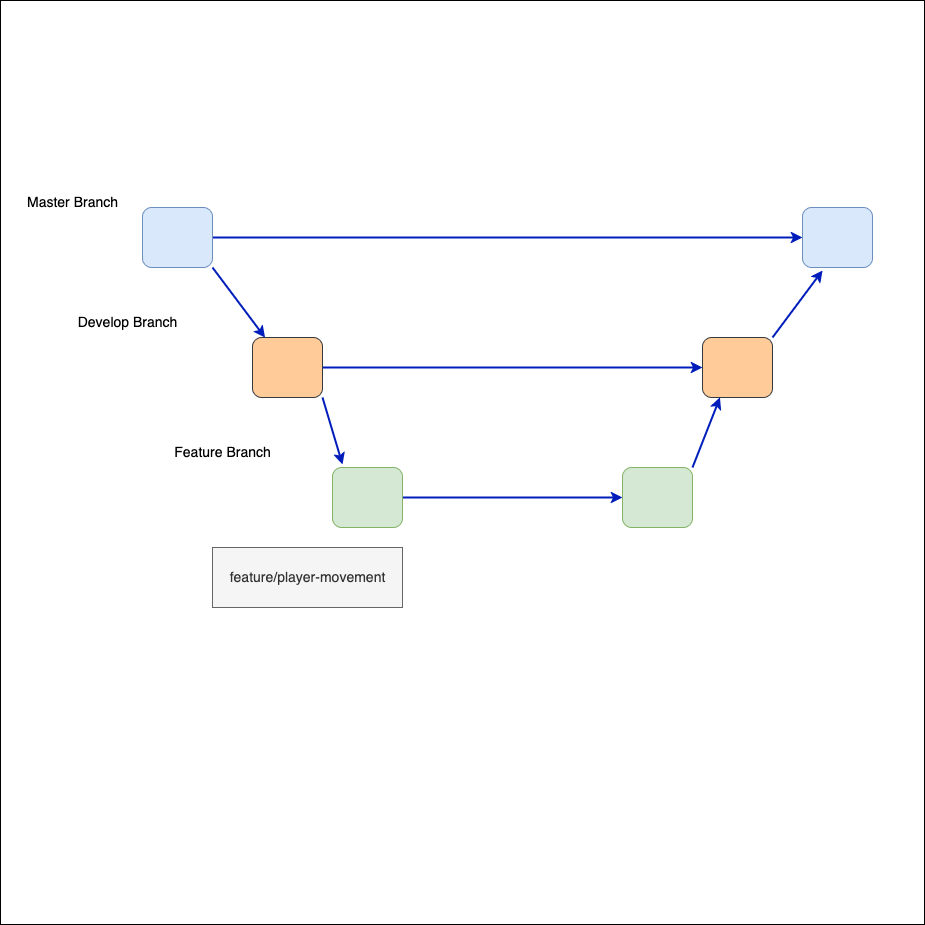

The diagram above was exported from draw.io. Its source (the exported page's mxGraphModel, read from the mxfile embedded in the PNG):
<mxGraphModel dx="1730" dy="1353" grid="1" gridSize="11" guides="1" tooltips="1" connect="1" arrows="1" fold="1" page="0" pageScale="1" pageWidth="1100" pageHeight="1700" background="#FFFFFF" math="0" shadow="0">
  <root>
    <mxCell id="0" />
    <mxCell id="1" parent="0" />
    <mxCell id="teNvJdNH5WwaT9ZJjZdP-26" value="" style="whiteSpace=wrap;html=1;aspect=fixed;" vertex="1" parent="1">
      <mxGeometry x="-121" y="-22" width="924" height="924" as="geometry" />
    </mxCell>
    <mxCell id="teNvJdNH5WwaT9ZJjZdP-27" style="edgeStyle=orthogonalEdgeStyle;rounded=0;orthogonalLoop=1;jettySize=auto;html=1;fillColor=#0050ef;strokeColor=#001DBC;strokeWidth=2;" edge="1" parent="1" source="teNvJdNH5WwaT9ZJjZdP-28" target="teNvJdNH5WwaT9ZJjZdP-29">
      <mxGeometry relative="1" as="geometry" />
    </mxCell>
    <mxCell id="teNvJdNH5WwaT9ZJjZdP-28" value="" style="rounded=1;whiteSpace=wrap;html=1;fillColor=#dae8fc;strokeColor=#6c8ebf;" vertex="1" parent="1">
      <mxGeometry x="21" y="185" width="70" height="60" as="geometry" />
    </mxCell>
    <mxCell id="teNvJdNH5WwaT9ZJjZdP-29" value="" style="rounded=1;whiteSpace=wrap;html=1;fillColor=#dae8fc;strokeColor=#6c8ebf;" vertex="1" parent="1">
      <mxGeometry x="681" y="185" width="70" height="60" as="geometry" />
    </mxCell>
    <mxCell id="teNvJdNH5WwaT9ZJjZdP-30" style="edgeStyle=orthogonalEdgeStyle;rounded=0;orthogonalLoop=1;jettySize=auto;html=1;entryX=0;entryY=0.5;entryDx=0;entryDy=0;fillColor=#0050ef;strokeColor=#001DBC;strokeWidth=2;" edge="1" parent="1" source="teNvJdNH5WwaT9ZJjZdP-31" target="teNvJdNH5WwaT9ZJjZdP-32">
      <mxGeometry relative="1" as="geometry" />
    </mxCell>
    <mxCell id="teNvJdNH5WwaT9ZJjZdP-31" value="" style="rounded=1;whiteSpace=wrap;html=1;fillColor=#ffcc99;strokeColor=#36393d;" vertex="1" parent="1">
      <mxGeometry x="131" y="315" width="70" height="60" as="geometry" />
    </mxCell>
    <mxCell id="teNvJdNH5WwaT9ZJjZdP-32" value="" style="rounded=1;whiteSpace=wrap;html=1;fillColor=#ffcc99;strokeColor=#36393d;" vertex="1" parent="1">
      <mxGeometry x="581" y="315" width="70" height="60" as="geometry" />
    </mxCell>
    <mxCell id="teNvJdNH5WwaT9ZJjZdP-33" value="" style="endArrow=classic;html=1;rounded=0;strokeWidth=2;fillColor=#0050ef;strokeColor=#001DBC;" edge="1" parent="1" target="teNvJdNH5WwaT9ZJjZdP-31">
      <mxGeometry width="50" height="50" relative="1" as="geometry">
        <mxPoint x="91" y="245" as="sourcePoint" />
        <mxPoint x="131" y="305" as="targetPoint" />
      </mxGeometry>
    </mxCell>
    <mxCell id="teNvJdNH5WwaT9ZJjZdP-34" value="" style="endArrow=classic;html=1;rounded=0;strokeWidth=2;fillColor=#0050ef;strokeColor=#001DBC;" edge="1" parent="1">
      <mxGeometry width="50" height="50" relative="1" as="geometry">
        <mxPoint x="651" y="315" as="sourcePoint" />
        <mxPoint x="701" y="248" as="targetPoint" />
      </mxGeometry>
    </mxCell>
    <mxCell id="teNvJdNH5WwaT9ZJjZdP-35" style="edgeStyle=orthogonalEdgeStyle;rounded=0;orthogonalLoop=1;jettySize=auto;html=1;entryX=0;entryY=0.5;entryDx=0;entryDy=0;strokeWidth=2;fillColor=#0050ef;strokeColor=#001DBC;" edge="1" parent="1" source="teNvJdNH5WwaT9ZJjZdP-36" target="teNvJdNH5WwaT9ZJjZdP-38">
      <mxGeometry relative="1" as="geometry" />
    </mxCell>
    <mxCell id="teNvJdNH5WwaT9ZJjZdP-36" value="" style="rounded=1;whiteSpace=wrap;html=1;fillColor=#d5e8d4;strokeColor=#82b366;" vertex="1" parent="1">
      <mxGeometry x="211" y="445" width="70" height="60" as="geometry" />
    </mxCell>
    <mxCell id="teNvJdNH5WwaT9ZJjZdP-37" value="" style="endArrow=classic;html=1;rounded=0;strokeWidth=2;fillColor=#0050ef;strokeColor=#001DBC;entryX=0.143;entryY=-0.05;entryDx=0;entryDy=0;entryPerimeter=0;" edge="1" parent="1" target="teNvJdNH5WwaT9ZJjZdP-36">
      <mxGeometry width="50" height="50" relative="1" as="geometry">
        <mxPoint x="201" y="375" as="sourcePoint" />
        <mxPoint x="254" y="445" as="targetPoint" />
      </mxGeometry>
    </mxCell>
    <mxCell id="teNvJdNH5WwaT9ZJjZdP-38" value="" style="rounded=1;whiteSpace=wrap;html=1;fillColor=#d5e8d4;strokeColor=#82b366;" vertex="1" parent="1">
      <mxGeometry x="501" y="445" width="70" height="60" as="geometry" />
    </mxCell>
    <mxCell id="teNvJdNH5WwaT9ZJjZdP-39" value="" style="endArrow=classic;html=1;rounded=0;strokeWidth=2;fillColor=#0050ef;strokeColor=#001DBC;entryX=0.25;entryY=1;entryDx=0;entryDy=0;" edge="1" parent="1" target="teNvJdNH5WwaT9ZJjZdP-32">
      <mxGeometry width="50" height="50" relative="1" as="geometry">
        <mxPoint x="571" y="445" as="sourcePoint" />
        <mxPoint x="591" y="512" as="targetPoint" />
      </mxGeometry>
    </mxCell>
    <mxCell id="teNvJdNH5WwaT9ZJjZdP-40" value="&lt;font style=&quot;font-size: 14px;&quot;&gt;Master Branch&lt;/font&gt;" style="text;html=1;align=center;verticalAlign=middle;whiteSpace=wrap;rounded=0;" vertex="1" parent="1">
      <mxGeometry x="-99" y="165" width="100" height="30" as="geometry" />
    </mxCell>
    <mxCell id="teNvJdNH5WwaT9ZJjZdP-41" value="&lt;font style=&quot;font-size: 14px;&quot;&gt;Develop Branch&lt;/font&gt;" style="text;html=1;align=center;verticalAlign=middle;whiteSpace=wrap;rounded=0;" vertex="1" parent="1">
      <mxGeometry x="-49" y="285" width="110" height="30" as="geometry" />
    </mxCell>
    <mxCell id="teNvJdNH5WwaT9ZJjZdP-42" value="&lt;font style=&quot;font-size: 14px;&quot;&gt;Feature Branch&lt;/font&gt;" style="text;html=1;align=center;verticalAlign=middle;whiteSpace=wrap;rounded=0;" vertex="1" parent="1">
      <mxGeometry x="51" y="415" width="100" height="30" as="geometry" />
    </mxCell>
    <mxCell id="teNvJdNH5WwaT9ZJjZdP-43" value="&lt;font style=&quot;font-size: 14px;&quot;&gt;feature/player-movement&lt;/font&gt;" style="rounded=0;whiteSpace=wrap;html=1;fillColor=#f5f5f5;strokeColor=#666666;fontColor=#333333;" vertex="1" parent="1">
      <mxGeometry x="91" y="525" width="190" height="60" as="geometry" />
    </mxCell>
  </root>
</mxGraphModel>